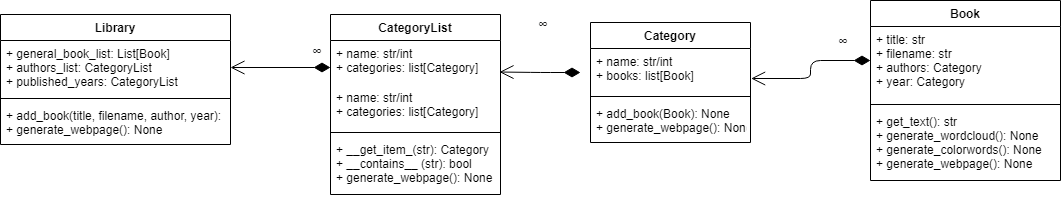

The diagram above was exported from draw.io. Its source (the exported page's mxGraphModel, read from the mxfile embedded in the PNG):
<mxGraphModel dx="1106" dy="754" grid="1" gridSize="10" guides="1" tooltips="1" connect="1" arrows="1" fold="1" page="1" pageScale="1.5" pageWidth="1169" pageHeight="826" background="none" math="0" shadow="0">
  <root>
    <mxCell id="0" />
    <mxCell id="1" parent="0" />
    <mxCell id="2" value="CategoryList" style="swimlane;fontStyle=1;align=center;verticalAlign=top;childLayout=stackLayout;horizontal=1;startSize=26;horizontalStack=0;resizeParent=1;resizeParentMax=0;resizeLast=0;collapsible=1;marginBottom=0;" vertex="1" parent="1">
      <mxGeometry x="370" y="840" width="170" height="180" as="geometry" />
    </mxCell>
    <mxCell id="3" value="+ name: str/int&#10;+ categories: list[Category]" style="text;strokeColor=none;fillColor=none;align=left;verticalAlign=top;spacingLeft=4;spacingRight=4;overflow=hidden;rotatable=0;points=[[0,0.5],[1,0.5]];portConstraint=eastwest;" vertex="1" parent="2">
      <mxGeometry y="26" width="170" height="44" as="geometry" />
    </mxCell>
    <mxCell id="4" value="+ name: str/int&#10;+ categories: list[Category]" style="text;strokeColor=none;fillColor=none;align=left;verticalAlign=top;spacingLeft=4;spacingRight=4;overflow=hidden;rotatable=0;points=[[0,0.5],[1,0.5]];portConstraint=eastwest;" vertex="1" parent="2">
      <mxGeometry y="70" width="170" height="44" as="geometry" />
    </mxCell>
    <mxCell id="5" value="" style="line;strokeWidth=1;fillColor=none;align=left;verticalAlign=middle;spacingTop=-1;spacingLeft=3;spacingRight=3;rotatable=0;labelPosition=right;points=[];portConstraint=eastwest;" vertex="1" parent="2">
      <mxGeometry y="114" width="170" height="8" as="geometry" />
    </mxCell>
    <mxCell id="6" value="+ __get_item_(str): Category&#10;+ __contains__ (str): bool&#10;+ generate_webpage(): None" style="text;strokeColor=none;fillColor=none;align=left;verticalAlign=top;spacingLeft=4;spacingRight=4;overflow=hidden;rotatable=0;points=[[0,0.5],[1,0.5]];portConstraint=eastwest;" vertex="1" parent="2">
      <mxGeometry y="122" width="170" height="58" as="geometry" />
    </mxCell>
    <mxCell id="7" value="&lt;span style=&quot;color: rgb(32 , 33 , 34) ; font-family: sans-serif ; font-size: 14px ; white-space: normal&quot;&gt;∞&lt;/span&gt;" style="endArrow=open;html=1;endSize=12;startArrow=diamondThin;startSize=14;startFill=1;edgeStyle=orthogonalEdgeStyle;align=left;verticalAlign=bottom;entryX=0.994;entryY=0.717;entryDx=0;entryDy=0;entryPerimeter=0;" edge="1" target="3" parent="1">
      <mxGeometry x="0.0383" y="-27" relative="1" as="geometry">
        <mxPoint x="620" y="898" as="sourcePoint" />
        <mxPoint x="670" y="990" as="targetPoint" />
        <mxPoint x="-2" y="-10" as="offset" />
      </mxGeometry>
    </mxCell>
    <mxCell id="8" value="&lt;span style=&quot;color: rgb(32 , 33 , 34) ; font-family: sans-serif ; font-size: 14px ; white-space: normal&quot;&gt;∞&lt;/span&gt;" style="endArrow=open;html=1;endSize=12;startArrow=diamondThin;startSize=14;startFill=1;edgeStyle=orthogonalEdgeStyle;align=left;verticalAlign=bottom;entryX=1.004;entryY=0.682;entryDx=0;entryDy=0;entryPerimeter=0;" edge="1" target="14" parent="1">
      <mxGeometry x="-0.4973" y="-8" relative="1" as="geometry">
        <mxPoint x="910" y="885.9999999999998" as="sourcePoint" />
        <mxPoint x="820.0000000000001" y="922.028" as="targetPoint" />
        <mxPoint as="offset" />
      </mxGeometry>
    </mxCell>
    <mxCell id="9" value="Book&#10;" style="swimlane;fontStyle=1;align=center;verticalAlign=top;childLayout=stackLayout;horizontal=1;startSize=26;horizontalStack=0;resizeParent=1;resizeParentMax=0;resizeLast=0;collapsible=1;marginBottom=0;" vertex="1" parent="1">
      <mxGeometry x="910" y="826" width="190" height="180" as="geometry" />
    </mxCell>
    <mxCell id="10" value="+ title: str&#10;+ filename: str&#10;+ authors: Category&#10;+ year: Category" style="text;strokeColor=none;fillColor=none;align=left;verticalAlign=top;spacingLeft=4;spacingRight=4;overflow=hidden;rotatable=0;points=[[0,0.5],[1,0.5]];portConstraint=eastwest;" vertex="1" parent="9">
      <mxGeometry y="26" width="190" height="74" as="geometry" />
    </mxCell>
    <mxCell id="11" value="" style="line;strokeWidth=1;fillColor=none;align=left;verticalAlign=middle;spacingTop=-1;spacingLeft=3;spacingRight=3;rotatable=0;labelPosition=right;points=[];portConstraint=eastwest;" vertex="1" parent="9">
      <mxGeometry y="100" width="190" height="8" as="geometry" />
    </mxCell>
    <mxCell id="12" value="+ get_text(): str&#10;+ generate_wordcloud(): None&#10;+ generate_colorwords(): None&#10;+ generate_webpage(): None" style="text;strokeColor=none;fillColor=none;align=left;verticalAlign=top;spacingLeft=4;spacingRight=4;overflow=hidden;rotatable=0;points=[[0,0.5],[1,0.5]];portConstraint=eastwest;" vertex="1" parent="9">
      <mxGeometry y="108" width="190" height="72" as="geometry" />
    </mxCell>
    <mxCell id="13" value="Category" style="swimlane;fontStyle=1;align=center;verticalAlign=top;childLayout=stackLayout;horizontal=1;startSize=26;horizontalStack=0;resizeParent=1;resizeParentMax=0;resizeLast=0;collapsible=1;marginBottom=0;" vertex="1" parent="1">
      <mxGeometry x="630" y="848" width="160" height="120" as="geometry" />
    </mxCell>
    <mxCell id="14" value="+ name: str/int&#10;+ books: list[Book]" style="text;strokeColor=none;fillColor=none;align=left;verticalAlign=top;spacingLeft=4;spacingRight=4;overflow=hidden;rotatable=0;points=[[0,0.5],[1,0.5]];portConstraint=eastwest;" vertex="1" parent="13">
      <mxGeometry y="26" width="160" height="44" as="geometry" />
    </mxCell>
    <mxCell id="15" value="" style="line;strokeWidth=1;fillColor=none;align=left;verticalAlign=middle;spacingTop=-1;spacingLeft=3;spacingRight=3;rotatable=0;labelPosition=right;points=[];portConstraint=eastwest;" vertex="1" parent="13">
      <mxGeometry y="70" width="160" height="8" as="geometry" />
    </mxCell>
    <mxCell id="16" value="+ add_book(Book): None&#10;+ generate_webpage(): None" style="text;strokeColor=none;fillColor=none;align=left;verticalAlign=top;spacingLeft=4;spacingRight=4;overflow=hidden;rotatable=0;points=[[0,0.5],[1,0.5]];portConstraint=eastwest;" vertex="1" parent="13">
      <mxGeometry y="78" width="160" height="42" as="geometry" />
    </mxCell>
    <mxCell id="17" value="&lt;span style=&quot;color: rgb(32 , 33 , 34) ; font-family: sans-serif ; font-size: 14px ; white-space: normal&quot;&gt;∞&lt;/span&gt;" style="endArrow=open;html=1;endSize=12;startArrow=diamondThin;startSize=14;startFill=1;edgeStyle=orthogonalEdgeStyle;align=left;verticalAlign=bottom;entryX=1;entryY=0.5;entryDx=0;entryDy=0;" edge="1" target="19" parent="1">
      <mxGeometry x="-0.6021" y="-5" relative="1" as="geometry">
        <mxPoint x="370.0000000000002" y="893" as="sourcePoint" />
        <mxPoint x="282.8800000000001" y="894.9980000000003" as="targetPoint" />
        <mxPoint as="offset" />
      </mxGeometry>
    </mxCell>
    <mxCell id="18" value="Library" style="swimlane;fontStyle=1;align=center;verticalAlign=top;childLayout=stackLayout;horizontal=1;startSize=26;horizontalStack=0;resizeParent=1;resizeParentMax=0;resizeLast=0;collapsible=1;marginBottom=0;" vertex="1" parent="1">
      <mxGeometry x="40" y="840" width="230" height="130" as="geometry" />
    </mxCell>
    <mxCell id="19" value="+ general_book_list: List[Book]&#10;+ authors_list: CategoryList&#10;+ published_years: CategoryList" style="text;strokeColor=none;fillColor=none;align=left;verticalAlign=top;spacingLeft=4;spacingRight=4;overflow=hidden;rotatable=0;points=[[0,0.5],[1,0.5]];portConstraint=eastwest;" vertex="1" parent="18">
      <mxGeometry y="26" width="230" height="54" as="geometry" />
    </mxCell>
    <mxCell id="20" value="" style="line;strokeWidth=1;fillColor=none;align=left;verticalAlign=middle;spacingTop=-1;spacingLeft=3;spacingRight=3;rotatable=0;labelPosition=right;points=[];portConstraint=eastwest;" vertex="1" parent="18">
      <mxGeometry y="80" width="230" height="8" as="geometry" />
    </mxCell>
    <mxCell id="21" value="+ add_book(title, filename, author, year):&#10;+ generate_webpage(): None" style="text;strokeColor=none;fillColor=none;align=left;verticalAlign=top;spacingLeft=4;spacingRight=4;overflow=hidden;rotatable=0;points=[[0,0.5],[1,0.5]];portConstraint=eastwest;" vertex="1" parent="18">
      <mxGeometry y="88" width="230" height="42" as="geometry" />
    </mxCell>
  </root>
</mxGraphModel>